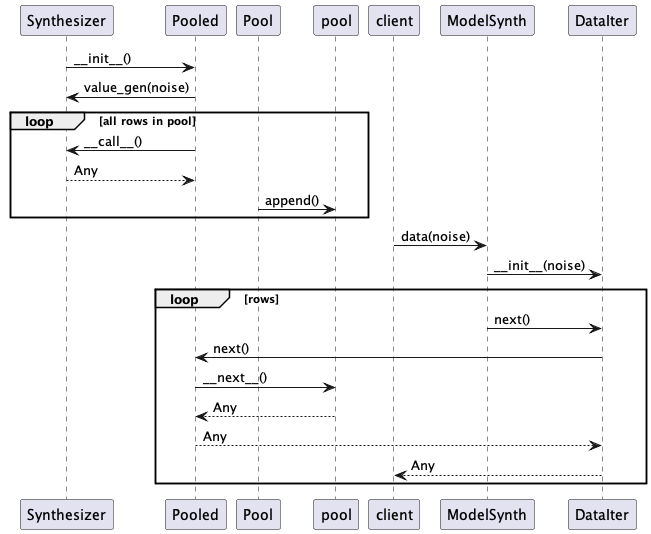

The diagram above was rendered by PlantUML. Its source (embedded in the PNG):
@startuml
Synthesizer -> Pooled : ~__init__()
Pooled -> Synthesizer : value_gen(noise)
loop all rows in pool
    Pooled -> Synthesizer : ~__call__()
    Synthesizer --> Pooled : Any
    Pool -> pool : append()
end

client -> ModelSynth : data(noise)
ModelSynth -> DataIter : ~__init__(noise)
loop rows
    ModelSynth -> DataIter : next()
    DataIter -> Pooled : next()
    Pooled -> pool : ~__next__()
    pool --> Pooled : Any
    Pooled --> DataIter : Any
    DataIter --> client : Any
end
@enduml